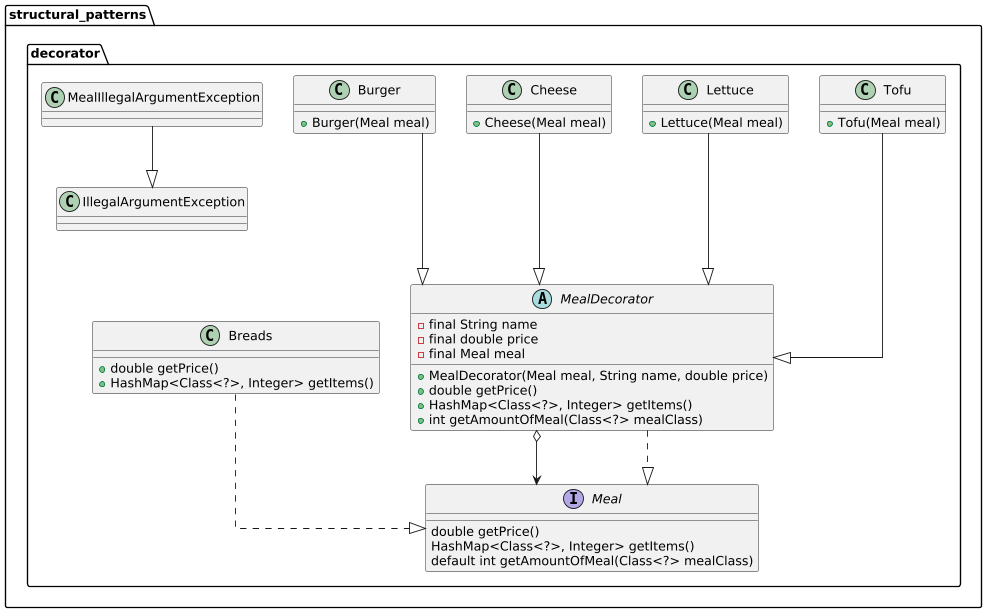

The diagram above was rendered by PlantUML. Its source (embedded in the PNG):
@startuml
'https://plantuml.com/class-diagram

skinparam linetype ortho

package structural_patterns{

    package decorator {

        interface Meal {
            double getPrice()
            HashMap<Class<?>, Integer> getItems()
            default int getAmountOfMeal(Class<?> mealClass)
        }

        abstract class MealDecorator {
            ' implements Meal
            - final String name
            - final double price
            - final Meal meal
            + MealDecorator(Meal meal, String name, double price)
            + double getPrice()
            + HashMap<Class<?>, Integer> getItems()
            + int getAmountOfMeal(Class<?> mealClass)
        }
        MealDecorator o--> Meal
        MealDecorator ..|> Meal

        class MealIllegalArgumentException
        MealIllegalArgumentException --|> IllegalArgumentException

        class Breads{
            ' implements Meal
            + double getPrice()
            + HashMap<Class<?>, Integer> getItems()
        }
        Breads ..|> Meal

        class Burger {
            ' extends MealDecorator
            + Burger(Meal meal)
        }
        Burger ---|> MealDecorator

        class Cheese {
            ' extends MealDecorator
            + Cheese(Meal meal)
        }
        Cheese ---|> MealDecorator

        class Lettuce {
            ' extends MealDecorator
            + Lettuce(Meal meal)
        }
        Lettuce ---|> MealDecorator

        class Tofu {
            ' extends MealDecorator
            + Tofu(Meal meal)
        }
        Tofu ---|> MealDecorator

    }

}

@enduml